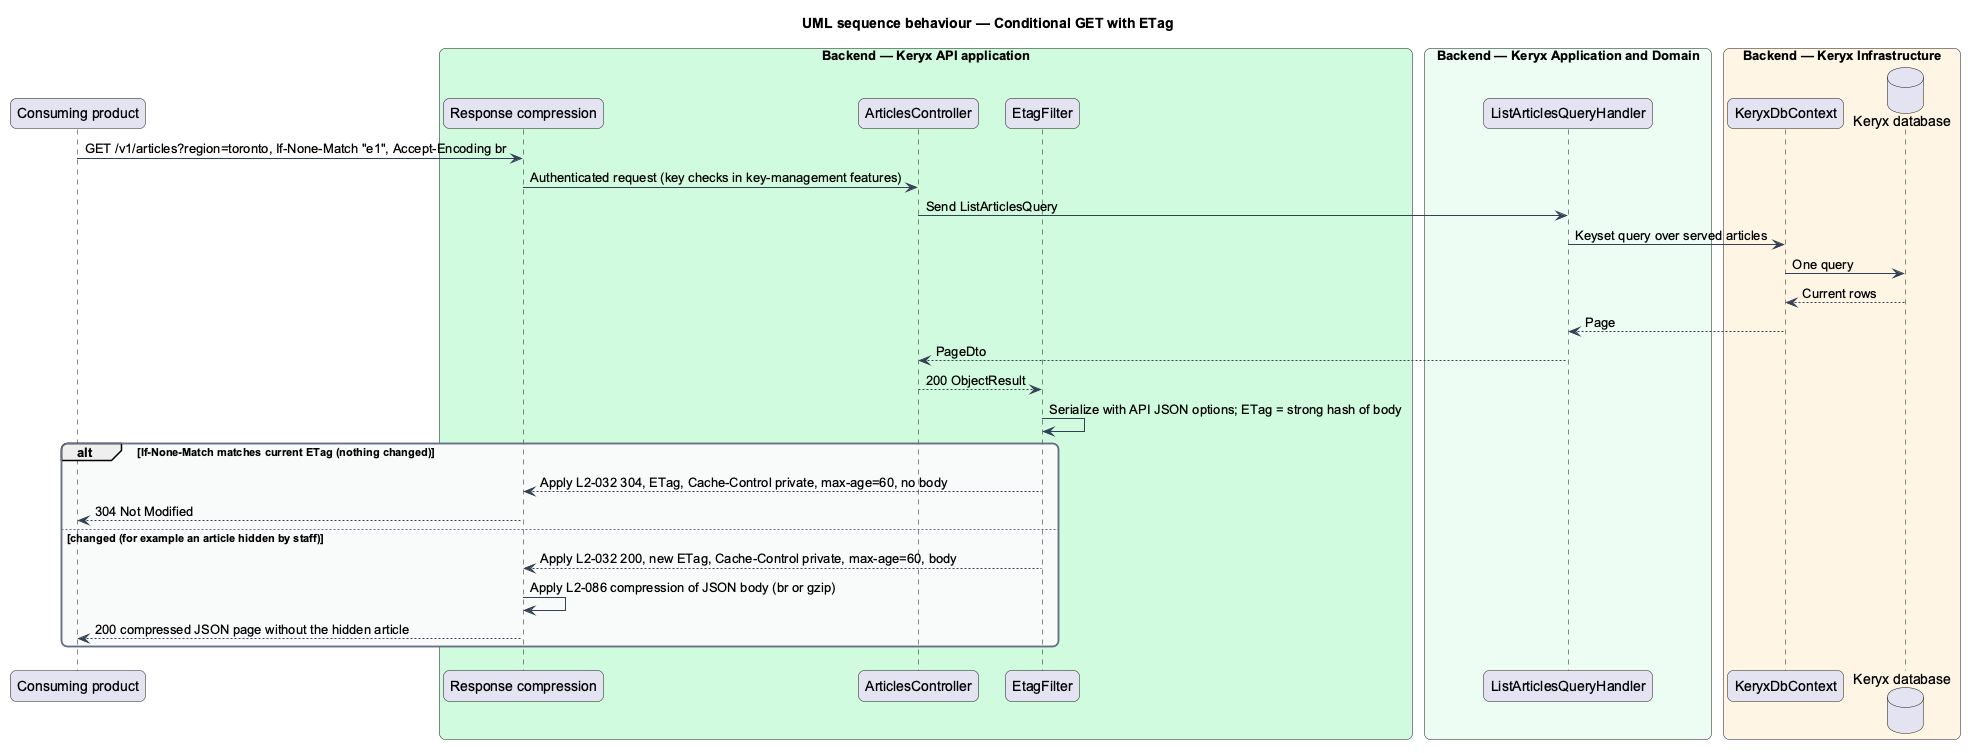

The diagram above was rendered by PlantUML. Its source (embedded in the PNG):
@startuml
title UML sequence behaviour — Conditional GET with ETag
skinparam backgroundColor #FFFFFF
skinparam shadowing false
skinparam roundcorner 12
skinparam defaultFontName Arial
skinparam ArrowColor #344054
skinparam rectangle {
  BorderColor #344054
  FontColor #101828
}
skinparam package {
  BorderColor #667085
  FontColor #101828
  BackgroundColor #F9FAFB
}
participant "Consuming product" as product
box "Backend — Keryx API application" #D1FADF
  participant "Response compression" as comp
  participant "ArticlesController" as controller
  participant "EtagFilter" as etag
end box
box "Backend — Keryx Application and Domain" #ECFDF3
  participant "ListArticlesQueryHandler" as handler
end box
box "Backend — Keryx Infrastructure" #FFF4E5
  participant "KeryxDbContext" as ctx
  database "Keryx database" as db
end box
product -> comp : GET /v1/articles?region=toronto, If-None-Match "e1", Accept-Encoding br
comp -> controller : Authenticated request (key checks in key-management features)
controller -> handler : Send ListArticlesQuery
handler -> ctx : Keyset query over served articles
ctx -> db : One query
db --> ctx : Current rows
ctx --> handler : Page
handler --> controller : PageDto
controller --> etag : 200 ObjectResult
etag -> etag : Serialize with API JSON options; ETag = strong hash of body
alt If-None-Match matches current ETag (nothing changed)
  etag --> comp : Apply L2-032 304, ETag, Cache-Control private, max-age=60, no body
  comp --> product : 304 Not Modified
else changed (for example an article hidden by staff)
  etag --> comp : Apply L2-032 200, new ETag, Cache-Control private, max-age=60, body
  comp -> comp : Apply L2-086 compression of JSON body (br or gzip)
  comp --> product : 200 compressed JSON page without the hidden article
end
@enduml